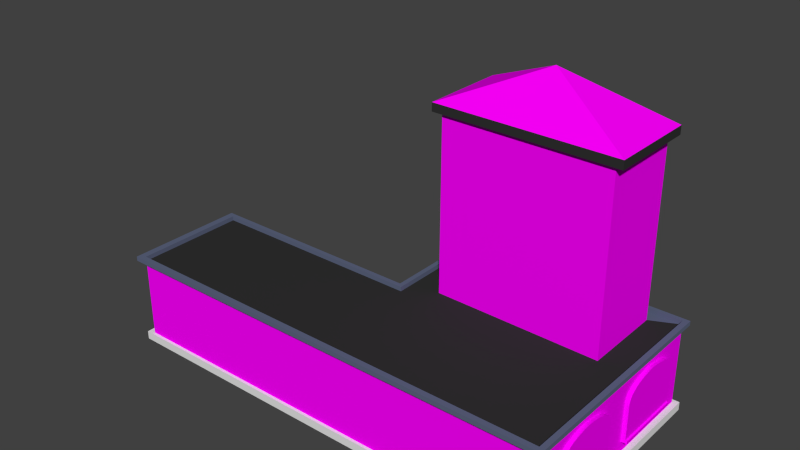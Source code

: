 # Source: untitled.blend  (saved by Blender 2.78.0; exported with 4.5.12 LTS)
import bpy
from mathutils import Matrix  # noqa: F401  (used for matrix-valued properties, if any)

bpy.ops.wm.read_factory_settings(use_empty=True)
scene = bpy.context.scene
scene.name = 'Scene'

# ---- collections
col_collection_1 = bpy.data.collections.new('Collection 1'); scene.collection.children.link(col_collection_1)

# ---- images (referenced by path relative to the original .blend; pixels are not part of the script)
import os
ASSET_DIR = os.environ.get("B2B_ASSET_DIR", "")  # directory of the original .blend (textures are referenced by path, not embedded)
HERE = os.path.dirname(os.path.abspath(__file__))  # packed textures are extracted next to this script under _unpacked/

def load_image(name, relpath, width, height, colorspace="sRGB"):
    """Load a texture the original file referenced (path relative to the .blend, or extracted next to this script)."""
    p = next((c for c in (os.path.join(HERE, relpath), os.path.join(ASSET_DIR, relpath)) if relpath and os.path.exists(c)), "")
    if p:
        img = bpy.data.images.load(p, check_existing=True)
        img.name = name
    else:  # same state as the original file: an image datablock whose file is absent (Cycles renders it pink)
        img = bpy.data.images.new(name, width, height)
        img.source = "FILE"
        img.filepath = "//" + (relpath or name)
    img.colorspace_settings.name = colorspace
    return img
img_29af7b45c7974af06c7aad4e60ef0e1e_jpg = load_image('29af7b45c7974af06c7aad4e60ef0e1e.jpg', '29af7b45c7974af06c7aad4e60ef0e1e.jpg', 1024, 1024, 'sRGB')
img_untitled = load_image('Untitled', 'Окно.png', 1024, 1024, 'sRGB')
img_jpg = load_image('Часы.jpg', 'Часы.jpg', 1024, 1024, 'sRGB')
img_jpg_1 = load_image('Кирпич.jpg', 'Кирпич.jpg', 1024, 1024, 'sRGB')
img_jpg_2 = load_image('Крыша станции.jpg', 'Крыша станции.jpg', 1024, 1024, 'sRGB')

# ---- materials (node trees are filled in below, after node groups)
mat_material_006 = bpy.data.materials.new('Material.006')
mat_material_006.alpha_threshold = 0.0
mat_material_006.roughness = 0.5
mat_material_005 = bpy.data.materials.new('Material.005')
mat_material_005.alpha_threshold = 0.0
mat_material_005.roughness = 0.5
mat_material = bpy.data.materials.new('Material')
mat_material.alpha_threshold = 0.0
mat_material.roughness = 0.5
mat_material_001 = bpy.data.materials.new('Material.001')
mat_material_001.alpha_threshold = 0.0
mat_material_001.roughness = 0.5
mat_material_002 = bpy.data.materials.new('Material.002')
mat_material_002.alpha_threshold = 0.0
mat_material_002.roughness = 0.5
mat_material_003 = bpy.data.materials.new('Material.003')
mat_material_003.alpha_threshold = 0.0
mat_material_003.roughness = 0.5
mat_material_004 = bpy.data.materials.new('Material.004')
mat_material_004.alpha_threshold = 0.0
mat_material_004.roughness = 0.5

# ---- material node trees
mat_material_006.use_nodes = True; mat_material_006.node_tree.nodes.clear()
_N = mat_material_006.node_tree.nodes; _L = mat_material_006.node_tree.links
n0 = _N.new('ShaderNodeOutputMaterial'); n0.name = 'Material Output'; n0.location = (300, 300)
n1 = _N.new('ShaderNodeBsdfDiffuse'); n1.name = 'Diffuse BSDF'; n1.location = (10, 300)
n2 = _N.new('ShaderNodeTexImage'); n2.name = 'Image Texture'; n2.location = (-180, 300)
n2.width = 140
n2.image = img_29af7b45c7974af06c7aad4e60ef0e1e_jpg
n3 = _N.new('ShaderNodeTexImage'); n3.name = 'Image Texture.001'; n3.location = (-350, 304)
n3.width = 140
n3.image = img_untitled
_L.new(n1.outputs[0], n0.inputs[0])
_L.new(n2.outputs[0], n1.inputs[0])
n0.is_active_output = True
mat_material_005.use_nodes = True; mat_material_005.node_tree.nodes.clear()
_N = mat_material_005.node_tree.nodes; _L = mat_material_005.node_tree.links
n0 = _N.new('ShaderNodeOutputMaterial'); n0.name = 'Material Output'; n0.location = (300, 300)
n1 = _N.new('ShaderNodeBsdfDiffuse'); n1.name = 'Diffuse BSDF'; n1.location = (10, 300)
n2 = _N.new('ShaderNodeTexImage'); n2.name = 'Image Texture'; n2.location = (-180, 300)
n2.width = 140
n2.image = img_jpg
_L.new(n1.outputs[0], n0.inputs[0])
_L.new(n2.outputs[0], n1.inputs[0])
n0.is_active_output = True
mat_material.use_nodes = True; mat_material.node_tree.nodes.clear()
_N = mat_material.node_tree.nodes; _L = mat_material.node_tree.links
n0 = _N.new('ShaderNodeOutputMaterial'); n0.name = 'Material Output'; n0.location = (300, 300)
n1 = _N.new('ShaderNodeBsdfDiffuse'); n1.name = 'Diffuse BSDF'; n1.location = (10, 300)
n2 = _N.new('ShaderNodeTexImage'); n2.name = 'Image Texture'; n2.location = (-180, 300)
n2.width = 140
n2.image = img_jpg_1
_L.new(n1.outputs[0], n0.inputs[0])
_L.new(n2.outputs[0], n1.inputs[0])
n0.is_active_output = True
mat_material_001.use_nodes = True; mat_material_001.node_tree.nodes.clear()
_N = mat_material_001.node_tree.nodes; _L = mat_material_001.node_tree.links
n0 = _N.new('ShaderNodeOutputMaterial'); n0.name = 'Material Output'; n0.location = (300, 300)
n1 = _N.new('ShaderNodeBsdfDiffuse'); n1.name = 'Diffuse BSDF'; n1.location = (10, 300)
_L.new(n1.outputs[0], n0.inputs[0])
n0.is_active_output = True
mat_material_002.use_nodes = True; mat_material_002.node_tree.nodes.clear()
_N = mat_material_002.node_tree.nodes; _L = mat_material_002.node_tree.links
n0 = _N.new('ShaderNodeOutputMaterial'); n0.name = 'Material Output'; n0.location = (300, 300)
n1 = _N.new('ShaderNodeBsdfDiffuse'); n1.name = 'Diffuse BSDF'; n1.location = (10, 300)
n1.inputs[0].default_value = (0.03106, 0.03106, 0.03106, 1.0)
_L.new(n1.outputs[0], n0.inputs[0])
n0.is_active_output = True
mat_material_003.use_nodes = True; mat_material_003.node_tree.nodes.clear()
_N = mat_material_003.node_tree.nodes; _L = mat_material_003.node_tree.links
n0 = _N.new('ShaderNodeOutputMaterial'); n0.name = 'Material Output'; n0.location = (300, 300)
n1 = _N.new('ShaderNodeBsdfDiffuse'); n1.name = 'Diffuse BSDF'; n1.location = (10, 300)
n2 = _N.new('ShaderNodeTexImage'); n2.name = 'Image Texture'; n2.location = (-180, 300)
n2.width = 140
n2.image = img_jpg_2
_L.new(n1.outputs[0], n0.inputs[0])
_L.new(n2.outputs[0], n1.inputs[0])
n0.is_active_output = True
mat_material_004.use_nodes = True; mat_material_004.node_tree.nodes.clear()
_N = mat_material_004.node_tree.nodes; _L = mat_material_004.node_tree.links
n0 = _N.new('ShaderNodeOutputMaterial'); n0.name = 'Material Output'; n0.location = (300, 300)
n1 = _N.new('ShaderNodeBsdfDiffuse'); n1.name = 'Diffuse BSDF'; n1.location = (10, 300)
n1.inputs[0].default_value = (0.1115, 0.1336, 0.214, 1.0)
_L.new(n1.outputs[0], n0.inputs[0])
n0.is_active_output = True

# ---- world
world_world = bpy.data.worlds.new('World'); scene.world = world_world
world_world.color = (0.05088, 0.05088, 0.05088)
world_world.use_sun_shadow = False
world_world.sun_shadow_jitter_overblur = 0.0
world_world.cycles.sampling_method = 'NONE'
world_world.cycles.sample_map_resolution = 256

# ---- meshes
me_plane_008 = bpy.data.meshes.new('Plane.008')
me_plane_008.from_pydata([(-70.84, 35.03, -5.093e-07), (56.57, 33.9, 0.0), (-7.226, 96.29, 0.0), (-64.35, 62.04, 0.0), (49.9, 62.04, 0.0), (-69.25, 47.64, 0.0), (38.88, 76.66, 0.0), (-53.33, 76.66, 0.0), (54.79, 47.64, 0.0), (16.97, 90.4, 0.0), (4.3, 94.55, 0.0), (31.24, 83.2, 0.0), (-31.42, 90.4, 0.0), (-45.69, 83.2, 0.0), (-18.75, 94.55, 0.0), (-71.16, 26.32, 0.0), (56.71, 26.32, 0.0), (-71.16, -100.0, 0.0), (56.71, -100.0, 0.0), (-70.84, 35.03, -22.79), (56.57, 33.9, -22.79), (-7.226, 96.29, -22.79), (-64.35, 62.04, -22.79), (49.9, 62.04, -22.79), (-69.25, 47.64, -22.79), (38.88, 76.66, -22.79), (-53.33, 76.66, -22.79), (54.79, 47.64, -22.79), (16.97, 90.4, -22.79), (4.3, 94.55, -22.79), (31.24, 83.2, -22.79), (-31.42, 90.4, -22.79), (-45.69, 83.2, -22.79), (-18.75, 94.55, -22.79), (-71.16, 26.32, -22.79), (56.71, 26.32, -22.79), (-71.16, -100.0, -22.79), (56.71, -100.0, -22.79), (-71.16, -110.0, -1.19e-07), (56.71, -110.0, -1.19e-07), (-71.16, -110.0, -22.79), (56.71, -110.0, -22.79), (-71.16, -100.0, 8.429), (56.71, -100.0, 8.429), (-71.16, -110.0, 8.429), (56.71, -110.0, 8.429)], [], [(7, 3, 5, 0, 15, 17, 18, 16, 1, 8, 4, 6, 11, 9, 10, 2, 14, 12, 13), (26, 32, 31, 33, 21, 29, 28, 30, 25, 23, 27, 20, 35, 37, 36, 34, 19, 24, 22), (0, 19, 34, 15), (1, 20, 27, 8), (5, 24, 19, 0), (16, 35, 20, 1), (11, 30, 28, 9), (10, 29, 21, 2), (18, 39, 41, 37), (9, 28, 29, 10), (7, 26, 22, 3), (18, 37, 35, 16), (6, 25, 30, 11), (8, 27, 23, 4), (15, 34, 36, 17), (14, 33, 31, 12), (3, 22, 24, 5), (12, 31, 32, 13), (4, 23, 25, 6), (2, 21, 33, 14), (13, 32, 26, 7), (38, 40, 41, 39), (37, 41, 40, 36), (39, 45, 44, 38), (36, 40, 38, 17), (42, 44, 45, 43), (38, 44, 42, 17), (18, 43, 45, 39), (17, 42, 43, 18)])
_uv = me_plane_008.uv_layers.new(name='UVMap')
_uv.uv.foreach_set('vector', [0.2082, 0.8535, 0.1392, 0.7867, 0.1086, 0.721, 0.09883, 0.6636, 0.09691, 0.6239, 0.09682, 0.04932, 0.9031, 0.04863, 0.9008, 0.6256, 0.8998, 0.6601, 0.8884, 0.7228, 0.8574, 0.7884, 0.7878, 0.8548, 0.7397, 0.8846, 0.6499, 0.9172, 0.5702, 0.9359, 0.4977, 0.9436, 0.4253, 0.9355, 0.3457, 0.9164, 0.2561, 0.8834, 0.2082, 0.8535, 0.2561, 0.8834, 0.3457, 0.9164, 0.4253, 0.9355, 0.4977, 0.9436, 0.5702, 0.9359, 0.6499, 0.9172, 0.7397, 0.8846, 0.7878, 0.8548, 0.8574, 0.7884, 0.8884, 0.7228, 0.8998, 0.6601, 0.9008, 0.6256, 0.9031, 0.04863, 0.09682, 0.04932, 0.09691, 0.6239, 0.09883, 0.6636, 0.1086, 0.721, 0.1392, 0.7867, 0.09883, 0.6636, 0.09883, 0.6636, 0.09691, 0.6239, 0.09691, 0.6239, 0.8998, 0.6601, 0.8998, 0.6601, 0.8884, 0.7228, 0.8884, 0.7228, 0.1086, 0.721, 0.1086, 0.721, 0.09883, 0.6636, 0.09883, 0.6636, 0.9008, 0.6256, 0.9008, 0.6256, 0.8998, 0.6601, 0.8998, 0.6601, 0.7397, 0.8846, 0.7397, 0.8846, 0.6499, 0.9172, 0.6499, 0.9172, 0.5702, 0.9359, 0.5702, 0.9359, 0.4977, 0.9436, 0.4977, 0.9436, 0.4591, 1.611e-05, 0.4591, 0.02493, 0.5409, 0.02493, 0.5409, 1.611e-05, 0.6499, 0.9172, 0.6499, 0.9172, 0.5702, 0.9359, 0.5702, 0.9359, 0.2082, 0.8535, 0.2082, 0.8535, 0.1392, 0.7867, 0.1392, 0.7867, 0.9031, 0.04863, 0.9031, 0.04863, 0.9008, 0.6256, 0.9008, 0.6256, 0.7878, 0.8548, 0.7878, 0.8548, 0.7397, 0.8846, 0.7397, 0.8846, 0.8884, 0.7228, 0.8884, 0.7228, 0.8574, 0.7884, 0.8574, 0.7884, 0.09691, 0.6239, 0.09691, 0.6239, 0.09682, 0.04932, 0.09682, 0.04932, 0.4253, 0.9355, 0.4253, 0.9355, 0.3457, 0.9164, 0.3457, 0.9164, 0.1392, 0.7867, 0.1392, 0.7867, 0.1086, 0.721, 0.1086, 0.721, 0.3457, 0.9164, 0.3457, 0.9164, 0.2561, 0.8834, 0.2561, 0.8834, 0.8574, 0.7884, 0.8574, 0.7884, 0.7878, 0.8548, 0.7878, 0.8548, 0.4977, 0.9436, 0.4977, 0.9436, 0.4253, 0.9355, 0.4253, 0.9355, 0.2561, 0.8834, 0.2561, 0.8834, 0.2082, 0.8535, 0.2082, 0.8535, 0.09682, 0.04932, 0.09682, 0.04932, 0.9031, 0.04863, 0.9031, 0.04863, 0.5409, 1.611e-05, 0.5409, 0.02493, 1.0, 0.02493, 1.0, 1.613e-05, 0.9031, 0.04863, 0.9031, 0.04863, 0.09682, 0.04932, 0.09682, 0.04932, 0.09682, 0.04932, 0.09682, 0.04932, 0.09682, 0.04932, 0.09682, 0.04932, 0.9056, 0.09477, 0.9056, 0.05118, 0.1026, 0.05118, 0.1026, 0.09477, 0.09682, 0.04932, 0.09682, 0.04932, 0.09682, 0.04932, 0.09682, 0.04932, 0.4591, 1.611e-05, 0.4591, 1.611e-05, 0.4591, 0.02493, 0.4591, 0.02493, 0.8408, 0.591, 0.8839, 0.591, 0.8839, 0.1364, 0.8408, 0.1364])
me_plane_008.materials.append(mat_material_006)
me_plane_008.use_remesh_preserve_volume = False
me_plane_008.use_remesh_preserve_attributes = False
me_plane_008.use_mirror_vertex_groups = False
me_plane_008.update()
me_plane_007 = bpy.data.meshes.new('Plane.007')
me_plane_007.from_pydata([(-70.84, 35.03, -5.093e-07), (56.57, 33.9, 0.0), (-7.226, 96.29, 0.0), (-64.35, 62.04, 0.0), (49.9, 62.04, 0.0), (-69.25, 47.64, 0.0), (38.88, 76.66, 0.0), (-53.33, 76.66, 0.0), (54.79, 47.64, 0.0), (16.97, 90.4, 0.0), (4.3, 94.55, 0.0), (31.24, 83.2, 0.0), (-31.42, 90.4, 0.0), (-45.69, 83.2, 0.0), (-18.75, 94.55, 0.0), (-71.16, 26.32, 0.0), (56.71, 26.32, 0.0), (-71.16, -100.0, 0.0), (56.71, -100.0, 0.0), (-70.84, 35.03, -22.79), (56.57, 33.9, -22.79), (-7.226, 96.29, -22.79), (-64.35, 62.04, -22.79), (49.9, 62.04, -22.79), (-69.25, 47.64, -22.79), (38.88, 76.66, -22.79), (-53.33, 76.66, -22.79), (54.79, 47.64, -22.79), (16.97, 90.4, -22.79), (4.3, 94.55, -22.79), (31.24, 83.2, -22.79), (-31.42, 90.4, -22.79), (-45.69, 83.2, -22.79), (-18.75, 94.55, -22.79), (-71.16, 26.32, -22.79), (56.71, 26.32, -22.79), (-71.16, -100.0, -22.79), (56.71, -100.0, -22.79), (-71.16, -110.0, -1.19e-07), (56.71, -110.0, -1.19e-07), (-71.16, -110.0, -22.79), (56.71, -110.0, -22.79), (-71.16, -100.0, 8.429), (56.71, -100.0, 8.429), (-71.16, -110.0, 8.429), (56.71, -110.0, 8.429)], [], [(7, 3, 5, 0, 15, 17, 18, 16, 1, 8, 4, 6, 11, 9, 10, 2, 14, 12, 13), (26, 32, 31, 33, 21, 29, 28, 30, 25, 23, 27, 20, 35, 37, 36, 34, 19, 24, 22), (0, 19, 34, 15), (1, 20, 27, 8), (5, 24, 19, 0), (16, 35, 20, 1), (11, 30, 28, 9), (10, 29, 21, 2), (18, 39, 41, 37), (9, 28, 29, 10), (7, 26, 22, 3), (18, 37, 35, 16), (6, 25, 30, 11), (8, 27, 23, 4), (15, 34, 36, 17), (14, 33, 31, 12), (3, 22, 24, 5), (12, 31, 32, 13), (4, 23, 25, 6), (2, 21, 33, 14), (13, 32, 26, 7), (38, 40, 41, 39), (37, 41, 40, 36), (39, 45, 44, 38), (36, 40, 38, 17), (42, 44, 45, 43), (38, 44, 42, 17), (18, 43, 45, 39), (17, 42, 43, 18)])
_uv = me_plane_007.uv_layers.new(name='UVMap')
_uv.uv.foreach_set('vector', [0.2082, 0.8535, 0.1392, 0.7867, 0.1086, 0.721, 0.09883, 0.6636, 0.09691, 0.6239, 0.09682, 0.04932, 0.9031, 0.04863, 0.9008, 0.6256, 0.8998, 0.6601, 0.8884, 0.7228, 0.8574, 0.7884, 0.7878, 0.8548, 0.7397, 0.8846, 0.6499, 0.9172, 0.5702, 0.9359, 0.4977, 0.9436, 0.4253, 0.9355, 0.3457, 0.9164, 0.2561, 0.8834, 0.2082, 0.8535, 0.2561, 0.8834, 0.3457, 0.9164, 0.4253, 0.9355, 0.4977, 0.9436, 0.5702, 0.9359, 0.6499, 0.9172, 0.7397, 0.8846, 0.7878, 0.8548, 0.8574, 0.7884, 0.8884, 0.7228, 0.8998, 0.6601, 0.9008, 0.6256, 0.9031, 0.04863, 0.09682, 0.04932, 0.09691, 0.6239, 0.09883, 0.6636, 0.1086, 0.721, 0.1392, 0.7867, 0.09883, 0.6636, 0.09883, 0.6636, 0.09691, 0.6239, 0.09691, 0.6239, 0.8998, 0.6601, 0.8998, 0.6601, 0.8884, 0.7228, 0.8884, 0.7228, 0.1086, 0.721, 0.1086, 0.721, 0.09883, 0.6636, 0.09883, 0.6636, 0.9008, 0.6256, 0.9008, 0.6256, 0.8998, 0.6601, 0.8998, 0.6601, 0.7397, 0.8846, 0.7397, 0.8846, 0.6499, 0.9172, 0.6499, 0.9172, 0.5702, 0.9359, 0.5702, 0.9359, 0.4977, 0.9436, 0.4977, 0.9436, 0.4591, 1.611e-05, 0.4591, 0.02493, 0.5409, 0.02493, 0.5409, 1.611e-05, 0.6499, 0.9172, 0.6499, 0.9172, 0.5702, 0.9359, 0.5702, 0.9359, 0.2082, 0.8535, 0.2082, 0.8535, 0.1392, 0.7867, 0.1392, 0.7867, 0.9031, 0.04863, 0.9031, 0.04863, 0.9008, 0.6256, 0.9008, 0.6256, 0.7878, 0.8548, 0.7878, 0.8548, 0.7397, 0.8846, 0.7397, 0.8846, 0.8884, 0.7228, 0.8884, 0.7228, 0.8574, 0.7884, 0.8574, 0.7884, 0.09691, 0.6239, 0.09691, 0.6239, 0.09682, 0.04932, 0.09682, 0.04932, 0.4253, 0.9355, 0.4253, 0.9355, 0.3457, 0.9164, 0.3457, 0.9164, 0.1392, 0.7867, 0.1392, 0.7867, 0.1086, 0.721, 0.1086, 0.721, 0.3457, 0.9164, 0.3457, 0.9164, 0.2561, 0.8834, 0.2561, 0.8834, 0.8574, 0.7884, 0.8574, 0.7884, 0.7878, 0.8548, 0.7878, 0.8548, 0.4977, 0.9436, 0.4977, 0.9436, 0.4253, 0.9355, 0.4253, 0.9355, 0.2561, 0.8834, 0.2561, 0.8834, 0.2082, 0.8535, 0.2082, 0.8535, 0.09682, 0.04932, 0.09682, 0.04932, 0.9031, 0.04863, 0.9031, 0.04863, 0.5409, 1.611e-05, 0.5409, 0.02493, 1.0, 0.02493, 1.0, 1.613e-05, 0.9031, 0.04863, 0.9031, 0.04863, 0.09682, 0.04932, 0.09682, 0.04932, 0.09682, 0.04932, 0.09682, 0.04932, 0.09682, 0.04932, 0.09682, 0.04932, 0.9056, 0.09477, 0.9056, 0.05118, 0.1026, 0.05118, 0.1026, 0.09477, 0.09682, 0.04932, 0.09682, 0.04932, 0.09682, 0.04932, 0.09682, 0.04932, 0.4591, 1.611e-05, 0.4591, 1.611e-05, 0.4591, 0.02493, 0.4591, 0.02493, 0.8408, 0.591, 0.8839, 0.591, 0.8839, 0.1364, 0.8408, 0.1364])
me_plane_007.materials.append(mat_material_006)
me_plane_007.use_remesh_preserve_volume = False
me_plane_007.use_remesh_preserve_attributes = False
me_plane_007.use_mirror_vertex_groups = False
me_plane_007.update()
me_plane_006 = bpy.data.meshes.new('Plane.006')
me_plane_006.from_pydata([(-70.84, 35.03, -5.093e-07), (56.57, 33.9, 0.0), (-7.226, 96.29, 0.0), (-64.35, 62.04, 0.0), (49.9, 62.04, 0.0), (-69.25, 47.64, 0.0), (38.88, 76.66, 0.0), (-53.33, 76.66, 0.0), (54.79, 47.64, 0.0), (16.97, 90.4, 0.0), (4.3, 94.55, 0.0), (31.24, 83.2, 0.0), (-31.42, 90.4, 0.0), (-45.69, 83.2, 0.0), (-18.75, 94.55, 0.0), (-71.16, 26.32, 0.0), (56.71, 26.32, 0.0), (-71.16, -100.0, 0.0), (56.71, -100.0, 0.0), (-70.84, 35.03, -22.79), (56.57, 33.9, -22.79), (-7.226, 96.29, -22.79), (-64.35, 62.04, -22.79), (49.9, 62.04, -22.79), (-69.25, 47.64, -22.79), (38.88, 76.66, -22.79), (-53.33, 76.66, -22.79), (54.79, 47.64, -22.79), (16.97, 90.4, -22.79), (4.3, 94.55, -22.79), (31.24, 83.2, -22.79), (-31.42, 90.4, -22.79), (-45.69, 83.2, -22.79), (-18.75, 94.55, -22.79), (-71.16, 26.32, -22.79), (56.71, 26.32, -22.79), (-71.16, -100.0, -22.79), (56.71, -100.0, -22.79), (-71.16, -110.0, -1.19e-07), (56.71, -110.0, -1.19e-07), (-71.16, -110.0, -22.79), (56.71, -110.0, -22.79), (-71.16, -100.0, 8.429), (56.71, -100.0, 8.429), (-71.16, -110.0, 8.429), (56.71, -110.0, 8.429)], [], [(7, 3, 5, 0, 15, 17, 18, 16, 1, 8, 4, 6, 11, 9, 10, 2, 14, 12, 13), (26, 32, 31, 33, 21, 29, 28, 30, 25, 23, 27, 20, 35, 37, 36, 34, 19, 24, 22), (0, 19, 34, 15), (1, 20, 27, 8), (5, 24, 19, 0), (16, 35, 20, 1), (11, 30, 28, 9), (10, 29, 21, 2), (18, 39, 41, 37), (9, 28, 29, 10), (7, 26, 22, 3), (18, 37, 35, 16), (6, 25, 30, 11), (8, 27, 23, 4), (15, 34, 36, 17), (14, 33, 31, 12), (3, 22, 24, 5), (12, 31, 32, 13), (4, 23, 25, 6), (2, 21, 33, 14), (13, 32, 26, 7), (38, 40, 41, 39), (37, 41, 40, 36), (39, 45, 44, 38), (36, 40, 38, 17), (42, 44, 45, 43), (38, 44, 42, 17), (18, 43, 45, 39), (17, 42, 43, 18)])
_uv = me_plane_006.uv_layers.new(name='UVMap')
_uv.uv.foreach_set('vector', [0.2082, 0.8535, 0.1392, 0.7867, 0.1086, 0.721, 0.09883, 0.6636, 0.09691, 0.6239, 0.09682, 0.04932, 0.9031, 0.04863, 0.9008, 0.6256, 0.8998, 0.6601, 0.8884, 0.7228, 0.8574, 0.7884, 0.7878, 0.8548, 0.7397, 0.8846, 0.6499, 0.9172, 0.5702, 0.9359, 0.4977, 0.9436, 0.4253, 0.9355, 0.3457, 0.9164, 0.2561, 0.8834, 0.2082, 0.8535, 0.2561, 0.8834, 0.3457, 0.9164, 0.4253, 0.9355, 0.4977, 0.9436, 0.5702, 0.9359, 0.6499, 0.9172, 0.7397, 0.8846, 0.7878, 0.8548, 0.8574, 0.7884, 0.8884, 0.7228, 0.8998, 0.6601, 0.9008, 0.6256, 0.9031, 0.04863, 0.09682, 0.04932, 0.09691, 0.6239, 0.09883, 0.6636, 0.1086, 0.721, 0.1392, 0.7867, 0.09883, 0.6636, 0.09883, 0.6636, 0.09691, 0.6239, 0.09691, 0.6239, 0.8998, 0.6601, 0.8998, 0.6601, 0.8884, 0.7228, 0.8884, 0.7228, 0.1086, 0.721, 0.1086, 0.721, 0.09883, 0.6636, 0.09883, 0.6636, 0.9008, 0.6256, 0.9008, 0.6256, 0.8998, 0.6601, 0.8998, 0.6601, 0.7397, 0.8846, 0.7397, 0.8846, 0.6499, 0.9172, 0.6499, 0.9172, 0.5702, 0.9359, 0.5702, 0.9359, 0.4977, 0.9436, 0.4977, 0.9436, 0.4591, 1.611e-05, 0.4591, 0.02493, 0.5409, 0.02493, 0.5409, 1.611e-05, 0.6499, 0.9172, 0.6499, 0.9172, 0.5702, 0.9359, 0.5702, 0.9359, 0.2082, 0.8535, 0.2082, 0.8535, 0.1392, 0.7867, 0.1392, 0.7867, 0.9031, 0.04863, 0.9031, 0.04863, 0.9008, 0.6256, 0.9008, 0.6256, 0.7878, 0.8548, 0.7878, 0.8548, 0.7397, 0.8846, 0.7397, 0.8846, 0.8884, 0.7228, 0.8884, 0.7228, 0.8574, 0.7884, 0.8574, 0.7884, 0.09691, 0.6239, 0.09691, 0.6239, 0.09682, 0.04932, 0.09682, 0.04932, 0.4253, 0.9355, 0.4253, 0.9355, 0.3457, 0.9164, 0.3457, 0.9164, 0.1392, 0.7867, 0.1392, 0.7867, 0.1086, 0.721, 0.1086, 0.721, 0.3457, 0.9164, 0.3457, 0.9164, 0.2561, 0.8834, 0.2561, 0.8834, 0.8574, 0.7884, 0.8574, 0.7884, 0.7878, 0.8548, 0.7878, 0.8548, 0.4977, 0.9436, 0.4977, 0.9436, 0.4253, 0.9355, 0.4253, 0.9355, 0.2561, 0.8834, 0.2561, 0.8834, 0.2082, 0.8535, 0.2082, 0.8535, 0.09682, 0.04932, 0.09682, 0.04932, 0.9031, 0.04863, 0.9031, 0.04863, 0.5409, 1.611e-05, 0.5409, 0.02493, 1.0, 0.02493, 1.0, 1.613e-05, 0.9031, 0.04863, 0.9031, 0.04863, 0.09682, 0.04932, 0.09682, 0.04932, 0.09682, 0.04932, 0.09682, 0.04932, 0.09682, 0.04932, 0.09682, 0.04932, 0.9056, 0.09477, 0.9056, 0.05118, 0.1026, 0.05118, 0.1026, 0.09477, 0.09682, 0.04932, 0.09682, 0.04932, 0.09682, 0.04932, 0.09682, 0.04932, 0.4591, 1.611e-05, 0.4591, 1.611e-05, 0.4591, 0.02493, 0.4591, 0.02493, 0.8408, 0.591, 0.8839, 0.591, 0.8839, 0.1364, 0.8408, 0.1364])
me_plane_006.materials.append(mat_material_006)
me_plane_006.use_remesh_preserve_volume = False
me_plane_006.use_remesh_preserve_attributes = False
me_plane_006.use_mirror_vertex_groups = False
me_plane_006.update()
me_plane_004 = bpy.data.meshes.new('Plane.004')
me_plane_004.from_pydata([(-70.84, 35.03, -5.093e-07), (56.57, 33.9, 0.0), (-7.226, 96.29, 0.0), (-64.35, 62.04, 0.0), (49.9, 62.04, 0.0), (-69.25, 47.64, 0.0), (38.88, 76.66, 0.0), (-53.33, 76.66, 0.0), (54.79, 47.64, 0.0), (16.97, 90.4, 0.0), (4.3, 94.55, 0.0), (31.24, 83.2, 0.0), (-31.42, 90.4, 0.0), (-45.69, 83.2, 0.0), (-18.75, 94.55, 0.0), (-71.16, 26.32, 0.0), (56.71, 26.32, 0.0), (-71.16, -100.0, 0.0), (56.71, -100.0, 0.0), (-70.84, 35.03, -22.79), (56.57, 33.9, -22.79), (-7.226, 96.29, -22.79), (-64.35, 62.04, -22.79), (49.9, 62.04, -22.79), (-69.25, 47.64, -22.79), (38.88, 76.66, -22.79), (-53.33, 76.66, -22.79), (54.79, 47.64, -22.79), (16.97, 90.4, -22.79), (4.3, 94.55, -22.79), (31.24, 83.2, -22.79), (-31.42, 90.4, -22.79), (-45.69, 83.2, -22.79), (-18.75, 94.55, -22.79), (-71.16, 26.32, -22.79), (56.71, 26.32, -22.79), (-71.16, -100.0, -22.79), (56.71, -100.0, -22.79), (-71.16, -110.0, -1.19e-07), (56.71, -110.0, -1.19e-07), (-71.16, -110.0, -22.79), (56.71, -110.0, -22.79), (-71.16, -100.0, 8.429), (56.71, -100.0, 8.429), (-71.16, -110.0, 8.429), (56.71, -110.0, 8.429)], [], [(7, 3, 5, 0, 15, 17, 18, 16, 1, 8, 4, 6, 11, 9, 10, 2, 14, 12, 13), (26, 32, 31, 33, 21, 29, 28, 30, 25, 23, 27, 20, 35, 37, 36, 34, 19, 24, 22), (0, 19, 34, 15), (1, 20, 27, 8), (5, 24, 19, 0), (16, 35, 20, 1), (11, 30, 28, 9), (10, 29, 21, 2), (18, 39, 41, 37), (9, 28, 29, 10), (7, 26, 22, 3), (18, 37, 35, 16), (6, 25, 30, 11), (8, 27, 23, 4), (15, 34, 36, 17), (14, 33, 31, 12), (3, 22, 24, 5), (12, 31, 32, 13), (4, 23, 25, 6), (2, 21, 33, 14), (13, 32, 26, 7), (38, 40, 41, 39), (37, 41, 40, 36), (39, 45, 44, 38), (36, 40, 38, 17), (42, 44, 45, 43), (38, 44, 42, 17), (18, 43, 45, 39), (17, 42, 43, 18)])
_uv = me_plane_004.uv_layers.new(name='UVMap')
_uv.uv.foreach_set('vector', [0.2082, 0.8535, 0.1392, 0.7867, 0.1086, 0.721, 0.09883, 0.6636, 0.09691, 0.6239, 0.09682, 0.04932, 0.9031, 0.04863, 0.9008, 0.6256, 0.8998, 0.6601, 0.8884, 0.7228, 0.8574, 0.7884, 0.7878, 0.8548, 0.7397, 0.8846, 0.6499, 0.9172, 0.5702, 0.9359, 0.4977, 0.9436, 0.4253, 0.9355, 0.3457, 0.9164, 0.2561, 0.8834, 0.2082, 0.8535, 0.2561, 0.8834, 0.3457, 0.9164, 0.4253, 0.9355, 0.4977, 0.9436, 0.5702, 0.9359, 0.6499, 0.9172, 0.7397, 0.8846, 0.7878, 0.8548, 0.8574, 0.7884, 0.8884, 0.7228, 0.8998, 0.6601, 0.9008, 0.6256, 0.9031, 0.04863, 0.09682, 0.04932, 0.09691, 0.6239, 0.09883, 0.6636, 0.1086, 0.721, 0.1392, 0.7867, 0.09883, 0.6636, 0.09883, 0.6636, 0.09691, 0.6239, 0.09691, 0.6239, 0.8998, 0.6601, 0.8998, 0.6601, 0.8884, 0.7228, 0.8884, 0.7228, 0.1086, 0.721, 0.1086, 0.721, 0.09883, 0.6636, 0.09883, 0.6636, 0.9008, 0.6256, 0.9008, 0.6256, 0.8998, 0.6601, 0.8998, 0.6601, 0.7397, 0.8846, 0.7397, 0.8846, 0.6499, 0.9172, 0.6499, 0.9172, 0.5702, 0.9359, 0.5702, 0.9359, 0.4977, 0.9436, 0.4977, 0.9436, 0.4591, 1.611e-05, 0.4591, 0.02493, 0.5409, 0.02493, 0.5409, 1.611e-05, 0.6499, 0.9172, 0.6499, 0.9172, 0.5702, 0.9359, 0.5702, 0.9359, 0.2082, 0.8535, 0.2082, 0.8535, 0.1392, 0.7867, 0.1392, 0.7867, 0.9031, 0.04863, 0.9031, 0.04863, 0.9008, 0.6256, 0.9008, 0.6256, 0.7878, 0.8548, 0.7878, 0.8548, 0.7397, 0.8846, 0.7397, 0.8846, 0.8884, 0.7228, 0.8884, 0.7228, 0.8574, 0.7884, 0.8574, 0.7884, 0.09691, 0.6239, 0.09691, 0.6239, 0.09682, 0.04932, 0.09682, 0.04932, 0.4253, 0.9355, 0.4253, 0.9355, 0.3457, 0.9164, 0.3457, 0.9164, 0.1392, 0.7867, 0.1392, 0.7867, 0.1086, 0.721, 0.1086, 0.721, 0.3457, 0.9164, 0.3457, 0.9164, 0.2561, 0.8834, 0.2561, 0.8834, 0.8574, 0.7884, 0.8574, 0.7884, 0.7878, 0.8548, 0.7878, 0.8548, 0.4977, 0.9436, 0.4977, 0.9436, 0.4253, 0.9355, 0.4253, 0.9355, 0.2561, 0.8834, 0.2561, 0.8834, 0.2082, 0.8535, 0.2082, 0.8535, 0.09682, 0.04932, 0.09682, 0.04932, 0.9031, 0.04863, 0.9031, 0.04863, 0.5409, 1.611e-05, 0.5409, 0.02493, 1.0, 0.02493, 1.0, 1.613e-05, 0.9031, 0.04863, 0.9031, 0.04863, 0.09682, 0.04932, 0.09682, 0.04932, 0.09682, 0.04932, 0.09682, 0.04932, 0.09682, 0.04932, 0.09682, 0.04932, 0.9056, 0.09477, 0.9056, 0.05118, 0.1026, 0.05118, 0.1026, 0.09477, 0.09682, 0.04932, 0.09682, 0.04932, 0.09682, 0.04932, 0.09682, 0.04932, 0.4591, 1.611e-05, 0.4591, 1.611e-05, 0.4591, 0.02493, 0.4591, 0.02493, 0.8408, 0.591, 0.8839, 0.591, 0.8839, 0.1364, 0.8408, 0.1364])
me_plane_004.materials.append(mat_material_006)
me_plane_004.use_remesh_preserve_volume = False
me_plane_004.use_remesh_preserve_attributes = False
me_plane_004.use_mirror_vertex_groups = False
me_plane_004.update()
me_plane_002 = bpy.data.meshes.new('Plane.002')
me_plane_002.from_pydata([(-70.84, 35.03, -5.093e-07), (56.57, 33.9, 0.0), (-7.226, 96.29, 0.0), (-64.35, 62.04, 0.0), (49.9, 62.04, 0.0), (-69.25, 47.64, 0.0), (38.88, 76.66, 0.0), (-53.33, 76.66, 0.0), (54.79, 47.64, 0.0), (16.97, 90.4, 0.0), (4.3, 94.55, 0.0), (31.24, 83.2, 0.0), (-31.42, 90.4, 0.0), (-45.69, 83.2, 0.0), (-18.75, 94.55, 0.0), (-71.16, 26.32, 0.0), (56.71, 26.32, 0.0), (-71.16, -100.0, 0.0), (56.71, -100.0, 0.0), (-70.84, 35.03, -22.79), (56.57, 33.9, -22.79), (-7.226, 96.29, -22.79), (-64.35, 62.04, -22.79), (49.9, 62.04, -22.79), (-69.25, 47.64, -22.79), (38.88, 76.66, -22.79), (-53.33, 76.66, -22.79), (54.79, 47.64, -22.79), (16.97, 90.4, -22.79), (4.3, 94.55, -22.79), (31.24, 83.2, -22.79), (-31.42, 90.4, -22.79), (-45.69, 83.2, -22.79), (-18.75, 94.55, -22.79), (-71.16, 26.32, -22.79), (56.71, 26.32, -22.79), (-71.16, -100.0, -22.79), (56.71, -100.0, -22.79), (-71.16, -110.0, -1.19e-07), (56.71, -110.0, -1.19e-07), (-71.16, -110.0, -22.79), (56.71, -110.0, -22.79), (-71.16, -100.0, 8.429), (56.71, -100.0, 8.429), (-71.16, -110.0, 8.429), (56.71, -110.0, 8.429)], [], [(7, 3, 5, 0, 15, 17, 18, 16, 1, 8, 4, 6, 11, 9, 10, 2, 14, 12, 13), (26, 32, 31, 33, 21, 29, 28, 30, 25, 23, 27, 20, 35, 37, 36, 34, 19, 24, 22), (0, 19, 34, 15), (1, 20, 27, 8), (5, 24, 19, 0), (16, 35, 20, 1), (11, 30, 28, 9), (10, 29, 21, 2), (18, 39, 41, 37), (9, 28, 29, 10), (7, 26, 22, 3), (18, 37, 35, 16), (6, 25, 30, 11), (8, 27, 23, 4), (15, 34, 36, 17), (14, 33, 31, 12), (3, 22, 24, 5), (12, 31, 32, 13), (4, 23, 25, 6), (2, 21, 33, 14), (13, 32, 26, 7), (38, 40, 41, 39), (37, 41, 40, 36), (39, 45, 44, 38), (36, 40, 38, 17), (42, 44, 45, 43), (38, 44, 42, 17), (18, 43, 45, 39), (17, 42, 43, 18)])
_uv = me_plane_002.uv_layers.new(name='UVMap')
_uv.uv.foreach_set('vector', [0.2082, 0.8535, 0.1392, 0.7867, 0.1086, 0.721, 0.09883, 0.6636, 0.09691, 0.6239, 0.09682, 0.04932, 0.9031, 0.04863, 0.9008, 0.6256, 0.8998, 0.6601, 0.8884, 0.7228, 0.8574, 0.7884, 0.7878, 0.8548, 0.7397, 0.8846, 0.6499, 0.9172, 0.5702, 0.9359, 0.4977, 0.9436, 0.4253, 0.9355, 0.3457, 0.9164, 0.2561, 0.8834, 0.2082, 0.8535, 0.2561, 0.8834, 0.3457, 0.9164, 0.4253, 0.9355, 0.4977, 0.9436, 0.5702, 0.9359, 0.6499, 0.9172, 0.7397, 0.8846, 0.7878, 0.8548, 0.8574, 0.7884, 0.8884, 0.7228, 0.8998, 0.6601, 0.9008, 0.6256, 0.9031, 0.04863, 0.09682, 0.04932, 0.09691, 0.6239, 0.09883, 0.6636, 0.1086, 0.721, 0.1392, 0.7867, 0.09883, 0.6636, 0.09883, 0.6636, 0.09691, 0.6239, 0.09691, 0.6239, 0.8998, 0.6601, 0.8998, 0.6601, 0.8884, 0.7228, 0.8884, 0.7228, 0.1086, 0.721, 0.1086, 0.721, 0.09883, 0.6636, 0.09883, 0.6636, 0.9008, 0.6256, 0.9008, 0.6256, 0.8998, 0.6601, 0.8998, 0.6601, 0.7397, 0.8846, 0.7397, 0.8846, 0.6499, 0.9172, 0.6499, 0.9172, 0.5702, 0.9359, 0.5702, 0.9359, 0.4977, 0.9436, 0.4977, 0.9436, 0.4591, 1.611e-05, 0.4591, 0.02493, 0.5409, 0.02493, 0.5409, 1.611e-05, 0.6499, 0.9172, 0.6499, 0.9172, 0.5702, 0.9359, 0.5702, 0.9359, 0.2082, 0.8535, 0.2082, 0.8535, 0.1392, 0.7867, 0.1392, 0.7867, 0.9031, 0.04863, 0.9031, 0.04863, 0.9008, 0.6256, 0.9008, 0.6256, 0.7878, 0.8548, 0.7878, 0.8548, 0.7397, 0.8846, 0.7397, 0.8846, 0.8884, 0.7228, 0.8884, 0.7228, 0.8574, 0.7884, 0.8574, 0.7884, 0.09691, 0.6239, 0.09691, 0.6239, 0.09682, 0.04932, 0.09682, 0.04932, 0.4253, 0.9355, 0.4253, 0.9355, 0.3457, 0.9164, 0.3457, 0.9164, 0.1392, 0.7867, 0.1392, 0.7867, 0.1086, 0.721, 0.1086, 0.721, 0.3457, 0.9164, 0.3457, 0.9164, 0.2561, 0.8834, 0.2561, 0.8834, 0.8574, 0.7884, 0.8574, 0.7884, 0.7878, 0.8548, 0.7878, 0.8548, 0.4977, 0.9436, 0.4977, 0.9436, 0.4253, 0.9355, 0.4253, 0.9355, 0.2561, 0.8834, 0.2561, 0.8834, 0.2082, 0.8535, 0.2082, 0.8535, 0.09682, 0.04932, 0.09682, 0.04932, 0.9031, 0.04863, 0.9031, 0.04863, 0.5409, 1.611e-05, 0.5409, 0.02493, 1.0, 0.02493, 1.0, 1.613e-05, 0.9031, 0.04863, 0.9031, 0.04863, 0.09682, 0.04932, 0.09682, 0.04932, 0.09682, 0.04932, 0.09682, 0.04932, 0.09682, 0.04932, 0.09682, 0.04932, 0.9056, 0.09477, 0.9056, 0.05118, 0.1026, 0.05118, 0.1026, 0.09477, 0.09682, 0.04932, 0.09682, 0.04932, 0.09682, 0.04932, 0.09682, 0.04932, 0.4591, 1.611e-05, 0.4591, 1.611e-05, 0.4591, 0.02493, 0.4591, 0.02493, 0.8408, 0.591, 0.8839, 0.591, 0.8839, 0.1364, 0.8408, 0.1364])
me_plane_002.materials.append(mat_material_006)
me_plane_002.use_remesh_preserve_volume = False
me_plane_002.use_remesh_preserve_attributes = False
me_plane_002.use_mirror_vertex_groups = False
me_plane_002.update()
me_plane_001 = bpy.data.meshes.new('Plane.001')
me_plane_001.from_pydata([(-70.84, 35.03, -5.093e-07), (56.57, 33.9, 0.0), (-7.226, 96.29, 0.0), (-64.35, 62.04, 0.0), (49.9, 62.04, 0.0), (-69.25, 47.64, 0.0), (38.88, 76.66, 0.0), (-53.33, 76.66, 0.0), (54.79, 47.64, 0.0), (16.97, 90.4, 0.0), (4.3, 94.55, 0.0), (31.24, 83.2, 0.0), (-31.42, 90.4, 0.0), (-45.69, 83.2, 0.0), (-18.75, 94.55, 0.0), (-71.16, 26.32, 0.0), (56.71, 26.32, 0.0), (-71.16, -100.0, 0.0), (56.71, -100.0, 0.0), (-70.84, 35.03, -22.79), (56.57, 33.9, -22.79), (-7.226, 96.29, -22.79), (-64.35, 62.04, -22.79), (49.9, 62.04, -22.79), (-69.25, 47.64, -22.79), (38.88, 76.66, -22.79), (-53.33, 76.66, -22.79), (54.79, 47.64, -22.79), (16.97, 90.4, -22.79), (4.3, 94.55, -22.79), (31.24, 83.2, -22.79), (-31.42, 90.4, -22.79), (-45.69, 83.2, -22.79), (-18.75, 94.55, -22.79), (-71.16, 26.32, -22.79), (56.71, 26.32, -22.79), (-71.16, -100.0, -22.79), (56.71, -100.0, -22.79), (-71.16, -110.0, -1.19e-07), (56.71, -110.0, -1.19e-07), (-71.16, -110.0, -22.79), (56.71, -110.0, -22.79), (-71.16, -100.0, 8.429), (56.71, -100.0, 8.429), (-71.16, -110.0, 8.429), (56.71, -110.0, 8.429)], [], [(7, 3, 5, 0, 15, 17, 18, 16, 1, 8, 4, 6, 11, 9, 10, 2, 14, 12, 13), (26, 32, 31, 33, 21, 29, 28, 30, 25, 23, 27, 20, 35, 37, 36, 34, 19, 24, 22), (0, 19, 34, 15), (1, 20, 27, 8), (5, 24, 19, 0), (16, 35, 20, 1), (11, 30, 28, 9), (10, 29, 21, 2), (18, 39, 41, 37), (9, 28, 29, 10), (7, 26, 22, 3), (18, 37, 35, 16), (6, 25, 30, 11), (8, 27, 23, 4), (15, 34, 36, 17), (14, 33, 31, 12), (3, 22, 24, 5), (12, 31, 32, 13), (4, 23, 25, 6), (2, 21, 33, 14), (13, 32, 26, 7), (38, 40, 41, 39), (37, 41, 40, 36), (39, 45, 44, 38), (36, 40, 38, 17), (42, 44, 45, 43), (38, 44, 42, 17), (18, 43, 45, 39), (17, 42, 43, 18)])
_uv = me_plane_001.uv_layers.new(name='UVMap')
_uv.uv.foreach_set('vector', [0.2082, 0.8535, 0.1392, 0.7867, 0.1086, 0.721, 0.09883, 0.6636, 0.09691, 0.6239, 0.09682, 0.04932, 0.9031, 0.04863, 0.9008, 0.6256, 0.8998, 0.6601, 0.8884, 0.7228, 0.8574, 0.7884, 0.7878, 0.8548, 0.7397, 0.8846, 0.6499, 0.9172, 0.5702, 0.9359, 0.4977, 0.9436, 0.4253, 0.9355, 0.3457, 0.9164, 0.2561, 0.8834, 0.2082, 0.8535, 0.2561, 0.8834, 0.3457, 0.9164, 0.4253, 0.9355, 0.4977, 0.9436, 0.5702, 0.9359, 0.6499, 0.9172, 0.7397, 0.8846, 0.7878, 0.8548, 0.8574, 0.7884, 0.8884, 0.7228, 0.8998, 0.6601, 0.9008, 0.6256, 0.9031, 0.04863, 0.09682, 0.04932, 0.09691, 0.6239, 0.09883, 0.6636, 0.1086, 0.721, 0.1392, 0.7867, 0.09883, 0.6636, 0.09883, 0.6636, 0.09691, 0.6239, 0.09691, 0.6239, 0.8998, 0.6601, 0.8998, 0.6601, 0.8884, 0.7228, 0.8884, 0.7228, 0.1086, 0.721, 0.1086, 0.721, 0.09883, 0.6636, 0.09883, 0.6636, 0.9008, 0.6256, 0.9008, 0.6256, 0.8998, 0.6601, 0.8998, 0.6601, 0.7397, 0.8846, 0.7397, 0.8846, 0.6499, 0.9172, 0.6499, 0.9172, 0.5702, 0.9359, 0.5702, 0.9359, 0.4977, 0.9436, 0.4977, 0.9436, 0.4591, 1.611e-05, 0.4591, 0.02493, 0.5409, 0.02493, 0.5409, 1.611e-05, 0.6499, 0.9172, 0.6499, 0.9172, 0.5702, 0.9359, 0.5702, 0.9359, 0.2082, 0.8535, 0.2082, 0.8535, 0.1392, 0.7867, 0.1392, 0.7867, 0.9031, 0.04863, 0.9031, 0.04863, 0.9008, 0.6256, 0.9008, 0.6256, 0.7878, 0.8548, 0.7878, 0.8548, 0.7397, 0.8846, 0.7397, 0.8846, 0.8884, 0.7228, 0.8884, 0.7228, 0.8574, 0.7884, 0.8574, 0.7884, 0.09691, 0.6239, 0.09691, 0.6239, 0.09682, 0.04932, 0.09682, 0.04932, 0.4253, 0.9355, 0.4253, 0.9355, 0.3457, 0.9164, 0.3457, 0.9164, 0.1392, 0.7867, 0.1392, 0.7867, 0.1086, 0.721, 0.1086, 0.721, 0.3457, 0.9164, 0.3457, 0.9164, 0.2561, 0.8834, 0.2561, 0.8834, 0.8574, 0.7884, 0.8574, 0.7884, 0.7878, 0.8548, 0.7878, 0.8548, 0.4977, 0.9436, 0.4977, 0.9436, 0.4253, 0.9355, 0.4253, 0.9355, 0.2561, 0.8834, 0.2561, 0.8834, 0.2082, 0.8535, 0.2082, 0.8535, 0.09682, 0.04932, 0.09682, 0.04932, 0.9031, 0.04863, 0.9031, 0.04863, 0.5409, 1.611e-05, 0.5409, 0.02493, 1.0, 0.02493, 1.0, 1.613e-05, 0.9031, 0.04863, 0.9031, 0.04863, 0.09682, 0.04932, 0.09682, 0.04932, 0.09682, 0.04932, 0.09682, 0.04932, 0.09682, 0.04932, 0.09682, 0.04932, 0.9056, 0.09477, 0.9056, 0.05118, 0.1026, 0.05118, 0.1026, 0.09477, 0.09682, 0.04932, 0.09682, 0.04932, 0.09682, 0.04932, 0.09682, 0.04932, 0.4591, 1.611e-05, 0.4591, 1.611e-05, 0.4591, 0.02493, 0.4591, 0.02493, 0.8408, 0.591, 0.8839, 0.591, 0.8839, 0.1364, 0.8408, 0.1364])
me_plane_001.materials.append(mat_material_006)
me_plane_001.use_remesh_preserve_volume = False
me_plane_001.use_remesh_preserve_attributes = False
me_plane_001.use_mirror_vertex_groups = False
me_plane_001.update()
me_plane_000 = bpy.data.meshes.new('Plane.000')
me_plane_000.from_pydata([(-70.84, 35.03, -5.093e-07), (56.57, 33.9, 0.0), (-7.226, 96.29, 0.0), (-64.35, 62.04, 0.0), (49.9, 62.04, 0.0), (-69.25, 47.64, 0.0), (38.88, 76.66, 0.0), (-53.33, 76.66, 0.0), (54.79, 47.64, 0.0), (16.97, 90.4, 0.0), (4.3, 94.55, 0.0), (31.24, 83.2, 0.0), (-31.42, 90.4, 0.0), (-45.69, 83.2, 0.0), (-18.75, 94.55, 0.0), (-71.16, 26.32, 0.0), (56.71, 26.32, 0.0), (-71.16, -100.0, 0.0), (56.71, -100.0, 0.0), (-70.84, 35.03, -22.79), (56.57, 33.9, -22.79), (-7.226, 96.29, -22.79), (-64.35, 62.04, -22.79), (49.9, 62.04, -22.79), (-69.25, 47.64, -22.79), (38.88, 76.66, -22.79), (-53.33, 76.66, -22.79), (54.79, 47.64, -22.79), (16.97, 90.4, -22.79), (4.3, 94.55, -22.79), (31.24, 83.2, -22.79), (-31.42, 90.4, -22.79), (-45.69, 83.2, -22.79), (-18.75, 94.55, -22.79), (-71.16, 26.32, -22.79), (56.71, 26.32, -22.79), (-71.16, -100.0, -22.79), (56.71, -100.0, -22.79), (-71.16, -110.0, -1.19e-07), (56.71, -110.0, -1.19e-07), (-71.16, -110.0, -22.79), (56.71, -110.0, -22.79), (-71.16, -100.0, 8.429), (56.71, -100.0, 8.429), (-71.16, -110.0, 8.429), (56.71, -110.0, 8.429)], [], [(7, 3, 5, 0, 15, 17, 18, 16, 1, 8, 4, 6, 11, 9, 10, 2, 14, 12, 13), (26, 32, 31, 33, 21, 29, 28, 30, 25, 23, 27, 20, 35, 37, 36, 34, 19, 24, 22), (0, 19, 34, 15), (1, 20, 27, 8), (5, 24, 19, 0), (16, 35, 20, 1), (11, 30, 28, 9), (10, 29, 21, 2), (18, 39, 41, 37), (9, 28, 29, 10), (7, 26, 22, 3), (18, 37, 35, 16), (6, 25, 30, 11), (8, 27, 23, 4), (15, 34, 36, 17), (14, 33, 31, 12), (3, 22, 24, 5), (12, 31, 32, 13), (4, 23, 25, 6), (2, 21, 33, 14), (13, 32, 26, 7), (38, 40, 41, 39), (37, 41, 40, 36), (39, 45, 44, 38), (36, 40, 38, 17), (42, 44, 45, 43), (38, 44, 42, 17), (18, 43, 45, 39), (17, 42, 43, 18)])
_uv = me_plane_000.uv_layers.new(name='UVMap')
_uv.uv.foreach_set('vector', [0.2082, 0.8535, 0.1392, 0.7867, 0.1086, 0.721, 0.09883, 0.6636, 0.09691, 0.6239, 0.09682, 0.04932, 0.9031, 0.04863, 0.9008, 0.6256, 0.8998, 0.6601, 0.8884, 0.7228, 0.8574, 0.7884, 0.7878, 0.8548, 0.7397, 0.8846, 0.6499, 0.9172, 0.5702, 0.9359, 0.4977, 0.9436, 0.4253, 0.9355, 0.3457, 0.9164, 0.2561, 0.8834, 0.2082, 0.8535, 0.2561, 0.8834, 0.3457, 0.9164, 0.4253, 0.9355, 0.4977, 0.9436, 0.5702, 0.9359, 0.6499, 0.9172, 0.7397, 0.8846, 0.7878, 0.8548, 0.8574, 0.7884, 0.8884, 0.7228, 0.8998, 0.6601, 0.9008, 0.6256, 0.9031, 0.04863, 0.09682, 0.04932, 0.09691, 0.6239, 0.09883, 0.6636, 0.1086, 0.721, 0.1392, 0.7867, 0.09883, 0.6636, 0.09883, 0.6636, 0.09691, 0.6239, 0.09691, 0.6239, 0.8998, 0.6601, 0.8998, 0.6601, 0.8884, 0.7228, 0.8884, 0.7228, 0.1086, 0.721, 0.1086, 0.721, 0.09883, 0.6636, 0.09883, 0.6636, 0.9008, 0.6256, 0.9008, 0.6256, 0.8998, 0.6601, 0.8998, 0.6601, 0.7397, 0.8846, 0.7397, 0.8846, 0.6499, 0.9172, 0.6499, 0.9172, 0.5702, 0.9359, 0.5702, 0.9359, 0.4977, 0.9436, 0.4977, 0.9436, 0.4591, 1.611e-05, 0.4591, 0.02493, 0.5409, 0.02493, 0.5409, 1.611e-05, 0.6499, 0.9172, 0.6499, 0.9172, 0.5702, 0.9359, 0.5702, 0.9359, 0.2082, 0.8535, 0.2082, 0.8535, 0.1392, 0.7867, 0.1392, 0.7867, 0.9031, 0.04863, 0.9031, 0.04863, 0.9008, 0.6256, 0.9008, 0.6256, 0.7878, 0.8548, 0.7878, 0.8548, 0.7397, 0.8846, 0.7397, 0.8846, 0.8884, 0.7228, 0.8884, 0.7228, 0.8574, 0.7884, 0.8574, 0.7884, 0.09691, 0.6239, 0.09691, 0.6239, 0.09682, 0.04932, 0.09682, 0.04932, 0.4253, 0.9355, 0.4253, 0.9355, 0.3457, 0.9164, 0.3457, 0.9164, 0.1392, 0.7867, 0.1392, 0.7867, 0.1086, 0.721, 0.1086, 0.721, 0.3457, 0.9164, 0.3457, 0.9164, 0.2561, 0.8834, 0.2561, 0.8834, 0.8574, 0.7884, 0.8574, 0.7884, 0.7878, 0.8548, 0.7878, 0.8548, 0.4977, 0.9436, 0.4977, 0.9436, 0.4253, 0.9355, 0.4253, 0.9355, 0.2561, 0.8834, 0.2561, 0.8834, 0.2082, 0.8535, 0.2082, 0.8535, 0.09682, 0.04932, 0.09682, 0.04932, 0.9031, 0.04863, 0.9031, 0.04863, 0.5409, 1.611e-05, 0.5409, 0.02493, 1.0, 0.02493, 1.0, 1.613e-05, 0.9031, 0.04863, 0.9031, 0.04863, 0.09682, 0.04932, 0.09682, 0.04932, 0.09682, 0.04932, 0.09682, 0.04932, 0.09682, 0.04932, 0.09682, 0.04932, 0.9056, 0.09477, 0.9056, 0.05118, 0.1026, 0.05118, 0.1026, 0.09477, 0.09682, 0.04932, 0.09682, 0.04932, 0.09682, 0.04932, 0.09682, 0.04932, 0.4591, 1.611e-05, 0.4591, 1.611e-05, 0.4591, 0.02493, 0.4591, 0.02493, 0.8408, 0.591, 0.8839, 0.591, 0.8839, 0.1364, 0.8408, 0.1364])
me_plane_000.materials.append(mat_material_006)
me_plane_000.use_remesh_preserve_volume = False
me_plane_000.use_remesh_preserve_attributes = False
me_plane_000.use_mirror_vertex_groups = False
me_plane_000.update()
me_plane_005 = bpy.data.meshes.new('Plane.005')
me_plane_005.from_pydata([(-70.84, 35.03, -5.093e-07), (56.57, 33.9, 0.0), (-7.226, 96.29, 0.0), (-64.35, 62.04, 0.0), (49.9, 62.04, 0.0), (-69.25, 47.64, 0.0), (38.88, 76.66, 0.0), (-53.33, 76.66, 0.0), (54.79, 47.64, 0.0), (16.97, 90.4, 0.0), (4.3, 94.55, 0.0), (31.24, 83.2, 0.0), (-31.42, 90.4, 0.0), (-45.69, 83.2, 0.0), (-18.75, 94.55, 0.0), (-71.16, 26.32, 0.0), (56.71, 26.32, 0.0), (-71.16, -100.0, 0.0), (56.71, -100.0, 0.0), (-70.84, 35.03, -22.79), (56.57, 33.9, -22.79), (-7.226, 96.29, -22.79), (-64.35, 62.04, -22.79), (49.9, 62.04, -22.79), (-69.25, 47.64, -22.79), (38.88, 76.66, -22.79), (-53.33, 76.66, -22.79), (54.79, 47.64, -22.79), (16.97, 90.4, -22.79), (4.3, 94.55, -22.79), (31.24, 83.2, -22.79), (-31.42, 90.4, -22.79), (-45.69, 83.2, -22.79), (-18.75, 94.55, -22.79), (-71.16, 26.32, -22.79), (56.71, 26.32, -22.79), (-71.16, -100.0, -22.79), (56.71, -100.0, -22.79), (-71.16, -110.0, -1.19e-07), (56.71, -110.0, -1.19e-07), (-71.16, -110.0, -22.79), (56.71, -110.0, -22.79), (-71.16, -100.0, 8.429), (56.71, -100.0, 8.429), (-71.16, -110.0, 8.429), (56.71, -110.0, 8.429)], [], [(7, 3, 5, 0, 15, 17, 18, 16, 1, 8, 4, 6, 11, 9, 10, 2, 14, 12, 13), (26, 32, 31, 33, 21, 29, 28, 30, 25, 23, 27, 20, 35, 37, 36, 34, 19, 24, 22), (0, 19, 34, 15), (1, 20, 27, 8), (5, 24, 19, 0), (16, 35, 20, 1), (11, 30, 28, 9), (10, 29, 21, 2), (18, 39, 41, 37), (9, 28, 29, 10), (7, 26, 22, 3), (18, 37, 35, 16), (6, 25, 30, 11), (8, 27, 23, 4), (15, 34, 36, 17), (14, 33, 31, 12), (3, 22, 24, 5), (12, 31, 32, 13), (4, 23, 25, 6), (2, 21, 33, 14), (13, 32, 26, 7), (38, 40, 41, 39), (37, 41, 40, 36), (39, 45, 44, 38), (36, 40, 38, 17), (42, 44, 45, 43), (38, 44, 42, 17), (18, 43, 45, 39), (17, 42, 43, 18)])
_uv = me_plane_005.uv_layers.new(name='UVMap')
_uv.uv.foreach_set('vector', [0.2082, 0.8535, 0.1392, 0.7867, 0.1086, 0.721, 0.09883, 0.6636, 0.09691, 0.6239, 0.09682, 0.04932, 0.9031, 0.04863, 0.9008, 0.6256, 0.8998, 0.6601, 0.8884, 0.7228, 0.8574, 0.7884, 0.7878, 0.8548, 0.7397, 0.8846, 0.6499, 0.9172, 0.5702, 0.9359, 0.4977, 0.9436, 0.4253, 0.9355, 0.3457, 0.9164, 0.2561, 0.8834, 0.2082, 0.8535, 0.2561, 0.8834, 0.3457, 0.9164, 0.4253, 0.9355, 0.4977, 0.9436, 0.5702, 0.9359, 0.6499, 0.9172, 0.7397, 0.8846, 0.7878, 0.8548, 0.8574, 0.7884, 0.8884, 0.7228, 0.8998, 0.6601, 0.9008, 0.6256, 0.9031, 0.04863, 0.09682, 0.04932, 0.09691, 0.6239, 0.09883, 0.6636, 0.1086, 0.721, 0.1392, 0.7867, 0.09883, 0.6636, 0.09883, 0.6636, 0.09691, 0.6239, 0.09691, 0.6239, 0.8998, 0.6601, 0.8998, 0.6601, 0.8884, 0.7228, 0.8884, 0.7228, 0.1086, 0.721, 0.1086, 0.721, 0.09883, 0.6636, 0.09883, 0.6636, 0.9008, 0.6256, 0.9008, 0.6256, 0.8998, 0.6601, 0.8998, 0.6601, 0.7397, 0.8846, 0.7397, 0.8846, 0.6499, 0.9172, 0.6499, 0.9172, 0.5702, 0.9359, 0.5702, 0.9359, 0.4977, 0.9436, 0.4977, 0.9436, 0.4591, 1.611e-05, 0.4591, 0.02493, 0.5409, 0.02493, 0.5409, 1.611e-05, 0.6499, 0.9172, 0.6499, 0.9172, 0.5702, 0.9359, 0.5702, 0.9359, 0.2082, 0.8535, 0.2082, 0.8535, 0.1392, 0.7867, 0.1392, 0.7867, 0.9031, 0.04863, 0.9031, 0.04863, 0.9008, 0.6256, 0.9008, 0.6256, 0.7878, 0.8548, 0.7878, 0.8548, 0.7397, 0.8846, 0.7397, 0.8846, 0.8884, 0.7228, 0.8884, 0.7228, 0.8574, 0.7884, 0.8574, 0.7884, 0.09691, 0.6239, 0.09691, 0.6239, 0.09682, 0.04932, 0.09682, 0.04932, 0.4253, 0.9355, 0.4253, 0.9355, 0.3457, 0.9164, 0.3457, 0.9164, 0.1392, 0.7867, 0.1392, 0.7867, 0.1086, 0.721, 0.1086, 0.721, 0.3457, 0.9164, 0.3457, 0.9164, 0.2561, 0.8834, 0.2561, 0.8834, 0.8574, 0.7884, 0.8574, 0.7884, 0.7878, 0.8548, 0.7878, 0.8548, 0.4977, 0.9436, 0.4977, 0.9436, 0.4253, 0.9355, 0.4253, 0.9355, 0.2561, 0.8834, 0.2561, 0.8834, 0.2082, 0.8535, 0.2082, 0.8535, 0.09682, 0.04932, 0.09682, 0.04932, 0.9031, 0.04863, 0.9031, 0.04863, 0.5409, 1.611e-05, 0.5409, 0.02493, 1.0, 0.02493, 1.0, 1.613e-05, 0.9031, 0.04863, 0.9031, 0.04863, 0.09682, 0.04932, 0.09682, 0.04932, 0.09682, 0.04932, 0.09682, 0.04932, 0.09682, 0.04932, 0.09682, 0.04932, 0.9056, 0.09477, 0.9056, 0.05118, 0.1026, 0.05118, 0.1026, 0.09477, 0.09682, 0.04932, 0.09682, 0.04932, 0.09682, 0.04932, 0.09682, 0.04932, 0.4591, 1.611e-05, 0.4591, 1.611e-05, 0.4591, 0.02493, 0.4591, 0.02493, 0.8408, 0.591, 0.8839, 0.591, 0.8839, 0.1364, 0.8408, 0.1364])
me_plane_005.materials.append(mat_material_006)
me_plane_005.use_remesh_preserve_volume = False
me_plane_005.use_remesh_preserve_attributes = False
me_plane_005.use_mirror_vertex_groups = False
me_plane_005.update()
me_circle_002 = bpy.data.meshes.new('Circle.002')
me_circle_002.from_pydata([(0.0, 100.0, 0.0), (-19.51, 98.08, 0.0), (-38.27, 92.39, 0.0), (-55.56, 83.15, 0.0), (-70.71, 70.71, 0.0), (-83.15, 55.56, 0.0), (-92.39, 38.27, 0.0), (-98.08, 19.51, 0.0), (-100.0, 7.55e-06, 0.0), (-98.08, -19.51, 0.0), (-92.39, -38.27, 0.0), (-83.15, -55.56, 0.0), (-70.71, -70.71, 0.0), (-55.56, -83.15, 0.0), (-38.27, -92.39, 0.0), (-19.51, -98.08, 0.0), (3.258e-05, -100.0, 0.0), (19.51, -98.08, 0.0), (38.27, -92.39, 0.0), (55.56, -83.15, 0.0), (70.71, -70.71, 0.0), (83.15, -55.56, 0.0), (92.39, -38.27, 0.0), (98.08, -19.51, 0.0), (100.0, 9.656e-05, 0.0), (98.08, 19.51, 0.0), (92.39, 38.27, 0.0), (83.15, 55.56, 0.0), (70.71, 70.71, 0.0), (55.56, 83.15, 0.0), (38.27, 92.39, 0.0), (19.51, 98.08, 0.0), (0.0, 100.0, 15.61), (-19.51, 98.08, 15.61), (-38.27, 92.39, 15.61), (-55.56, 83.15, 15.61), (-70.71, 70.71, 15.61), (-83.15, 55.56, 15.61), (-92.39, 38.27, 15.61), (-98.08, 19.51, 15.61), (-100.0, 8.232e-06, 15.61), (-98.08, -19.51, 15.61), (-92.39, -38.27, 15.61), (-83.15, -55.56, 15.61), (-70.71, -70.71, 15.61), (-55.56, -83.15, 15.61), (-38.27, -92.39, 15.61), (-19.51, -98.08, 15.61), (3.258e-05, -100.0, 15.61), (19.51, -98.08, 15.61), (38.27, -92.39, 15.61), (55.56, -83.15, 15.61), (70.71, -70.71, 15.61), (83.15, -55.56, 15.61), (92.39, -38.27, 15.61), (98.08, -19.51, 15.61), (100.0, 9.724e-05, 15.61), (98.08, 19.51, 15.61), (92.39, 38.27, 15.61), (83.15, 55.56, 15.61), (70.71, 70.71, 15.61), (55.56, 83.15, 15.61), (38.27, 92.39, 15.61), (19.51, 98.08, 15.61)], [], [(1, 0, 31, 30, 29, 28, 27, 26, 25, 24, 23, 22, 21, 20, 19, 18, 17, 16, 15, 14, 13, 12, 11, 10, 9, 8, 7, 6, 5, 4, 3, 2), (33, 34, 35, 36, 37, 38, 39, 40, 41, 42, 43, 44, 45, 46, 47, 48, 49, 50, 51, 52, 53, 54, 55, 56, 57, 58, 59, 60, 61, 62, 63, 32), (9, 10, 42, 41), (23, 24, 56, 55), (10, 11, 43, 42), (24, 25, 57, 56), (11, 12, 44, 43), (25, 26, 58, 57), (12, 13, 45, 44), (26, 27, 59, 58), (13, 14, 46, 45), (0, 1, 33, 32), (27, 28, 60, 59), (14, 15, 47, 46), (1, 2, 34, 33), (28, 29, 61, 60), (15, 16, 48, 47), (2, 3, 35, 34), (29, 30, 62, 61), (16, 17, 49, 48), (3, 4, 36, 35), (30, 31, 63, 62), (17, 18, 50, 49), (4, 5, 37, 36), (31, 0, 32, 63), (18, 19, 51, 50), (5, 6, 38, 37), (19, 20, 52, 51), (6, 7, 39, 38), (20, 21, 53, 52), (7, 8, 40, 39), (21, 22, 54, 53), (8, 9, 41, 40), (22, 23, 55, 54)])
_uv = me_circle_002.uv_layers.new(name='UVMap')
_uv.uv.foreach_set('vector', [0.05433, 0.1813, 0.08818, 0.1117, 0.128, 0.05697, 0.1722, 0.01928, 0.2192, 6.972e-05, 0.2671, 6.997e-05, 0.314, 0.01928, 0.3582, 0.05697, 0.398, 0.1117, 0.4319, 0.1813, 0.4585, 0.2632, 0.4768, 0.3542, 0.4862, 0.4508, 0.4862, 0.5492, 0.4768, 0.6458, 0.4585, 0.7368, 0.4319, 0.8187, 0.398, 0.8883, 0.3582, 0.943, 0.314, 0.9807, 0.2671, 0.9999, 0.2192, 0.9999, 0.1722, 0.9807, 0.128, 0.943, 0.08818, 0.8883, 0.05433, 0.8187, 0.02773, 0.7368, 0.00941, 0.6458, 6.972e-05, 0.5492, 6.972e-05, 0.4508, 0.00941, 0.3542, 0.02773, 0.2632, 0.0, 0.0, 0.0, 0.0, 0.0, 0.0, 0.0, 0.0, 0.0, 0.0, 0.0, 0.0, 0.0, 0.0, 0.0, 0.0, 0.0, 0.0, 0.0, 0.0, 0.0, 0.0, 0.0, 0.0, 0.0, 0.0, 0.0, 0.0, 0.0, 0.0, 0.0, 0.0, 0.0, 0.0, 0.0, 0.0, 0.0, 0.0, 0.0, 0.0, 0.0, 0.0, 0.0, 0.0, 0.0, 0.0, 0.0, 0.0, 0.0, 0.0, 0.0, 0.0, 0.0, 0.0, 0.0, 0.0, 0.0, 0.0, 0.0, 0.0, 0.0, 0.0, 0.0, 0.0, 0.0, 0.0, 0.0, 0.0, 0.0, 0.0, 0.0, 0.0, 0.0, 0.0, 0.0, 0.0, 0.0, 0.0, 0.0, 0.0, 0.0, 0.0, 0.0, 0.0, 0.0, 0.0, 0.0, 0.0, 0.0, 0.0, 0.0, 0.0, 0.0, 0.0, 0.0, 0.0, 0.0, 0.0, 0.0, 0.0, 0.0, 0.0, 0.0, 0.0, 0.0, 0.0, 0.0, 0.0, 0.0, 0.0, 0.0, 0.0, 0.0, 0.0, 0.0, 0.0, 0.0, 0.0, 0.0, 0.0, 0.0, 0.0, 0.0, 0.0, 0.0, 0.0, 0.0, 0.0, 0.0, 0.0, 0.0, 0.0, 0.0, 0.0, 0.0, 0.0, 0.0, 0.0, 0.0, 0.0, 0.0, 0.0, 0.0, 0.0, 0.0, 0.0, 0.0, 0.0, 0.0, 0.0, 0.0, 0.0, 0.0, 0.0, 0.0, 0.0, 0.0, 0.0, 0.0, 0.0, 0.0, 0.0, 0.0, 0.0, 0.0, 0.0, 0.0, 0.0, 0.0, 0.0, 0.0, 0.0, 0.0, 0.0, 0.0, 0.0, 0.0, 0.0, 0.0, 0.0, 0.0, 0.0, 0.0, 0.0, 0.0, 0.0, 0.0, 0.0, 0.0, 0.0, 0.0, 0.0, 0.0, 0.0, 0.0, 0.0, 0.0, 0.0, 0.0, 0.0, 0.0, 0.0, 0.0, 0.0, 0.0, 0.0, 0.0, 0.0, 0.0, 0.0, 0.0, 0.0, 0.0, 0.0, 0.0, 0.0, 0.0, 0.0, 0.0, 0.0, 0.0, 0.0, 0.0, 0.0, 0.0, 0.0, 0.0, 0.0, 0.0, 0.0, 0.0, 0.0, 0.0, 0.0, 0.0, 0.0, 0.0, 0.0, 0.0, 0.0, 0.0, 0.0, 0.0, 0.0, 0.0, 0.0, 0.0, 0.0, 0.0, 0.0, 0.0, 0.0, 0.0, 0.0, 0.0, 0.0, 0.0, 0.0, 0.0, 0.0, 0.0, 0.0, 0.0, 0.0, 0.0, 0.0, 0.0, 0.0, 0.0, 0.0, 0.0, 0.0, 0.0, 0.0, 0.0, 0.0, 0.0, 0.0, 0.0, 0.0, 0.0, 0.0, 0.0, 0.0, 0.0, 0.0, 0.0, 0.0, 0.0, 0.0, 0.0, 0.0, 0.0, 0.0, 0.0, 0.0, 0.0, 0.0, 0.0, 0.0, 0.0, 0.0, 0.0, 0.0, 0.0, 0.0, 0.0, 0.0, 0.0, 0.0, 0.0, 0.0, 0.0, 0.0, 0.0, 0.0, 0.0, 0.0, 0.0, 0.0])
me_circle_002.materials.append(mat_material_005)
me_circle_002.use_remesh_preserve_volume = False
me_circle_002.use_remesh_preserve_attributes = False
me_circle_002.use_mirror_vertex_groups = False
me_circle_002.update()
me_plane_003 = bpy.data.meshes.new('Plane.003')
me_plane_003.from_pydata([(-100.0, -100.0, 0.0), (100.0, -100.0, 0.0), (100.0, 100.0, 0.0), (-100.0, 0.0, 0.0), (0.0, -100.0, 0.0), (100.0, 0.0, 0.0), (0.0, 100.0, 0.0), (0.0, 0.0, 0.0), (-100.0, -100.0, 24.65), (100.0, -100.0, 24.65), (100.0, 100.0, 24.65), (-100.0, 0.0, 24.65), (0.0, -100.0, 24.65), (100.0, 0.0, 24.65), (0.0, 100.0, 24.65), (0.0, 0.0, 24.65), (-96.84, -97.54, 24.65), (97.54, -97.54, 24.65), (97.54, 96.84, 24.65), (-96.84, -0.351, 24.65), (0.351, -97.54, 24.65), (97.54, -0.351, 24.65), (0.351, 96.84, 24.65), (0.351, -0.351, 24.65), (-96.84, -97.54, 263.7), (97.54, -97.54, 263.7), (97.54, 96.84, 263.7), (-96.84, -0.351, 263.7), (0.351, -97.54, 263.7), (97.54, -0.351, 263.7), (0.351, 96.84, 263.7), (0.351, -0.351, 263.7), (-99.85, -102.3, 263.7), (99.88, -102.3, 263.7), (99.88, 99.85, 263.7), (-99.85, 3.546, 263.7), (0.017, -102.3, 263.7), (99.88, -0.017, 263.7), (-1.729, 99.85, 263.7), (-1.729, 3.546, 263.7), (-96.84, -0.351, 277.0), (-96.84, -97.54, 277.0), (0.351, -97.54, 277.0), (97.54, -97.54, 277.0), (97.54, -0.351, 277.0), (97.54, 96.84, 277.0), (0.351, 96.84, 277.0), (0.351, -0.351, 277.0), (-1.729, 3.546, 277.0), (-99.85, 3.546, 277.0), (-99.85, -102.3, 277.0), (0.017, -102.3, 277.0), (99.88, -102.3, 277.0), (99.88, -0.017, 277.0), (99.88, 99.85, 277.0), (-1.729, 99.85, 277.0), (85.5, 14.37, 263.7), (85.5, 85.97, 263.7), (12.65, 85.97, 263.7), (12.65, 16.92, 263.7), (85.5, 14.37, 779.8), (85.5, 85.97, 779.8), (12.65, 85.97, 779.8), (12.65, 16.92, 779.8), (89.05, 10.82, 779.8), (89.05, 89.39, 779.8), (9.1, 89.39, 779.8), (9.1, 13.62, 779.8), (89.05, 10.82, 804.7), (89.05, 89.39, 804.7), (9.1, 89.39, 804.7), (9.1, 13.62, 804.7), (49.08, 50.81, 926.8)], [], [(7, 6, 2, 5), (0, 3, 7, 4), (4, 7, 5, 1), (12, 9, 17, 20), (8, 12, 20, 16), (10, 14, 22, 18), (1, 5, 13, 9), (5, 2, 10, 13), (3, 0, 8, 11), (2, 6, 14, 10), (0, 4, 12, 8), (4, 1, 9, 12), (7, 3, 11, 15), (6, 7, 15, 14), (20, 17, 25, 28), (16, 20, 28, 24), (18, 22, 30, 26), (15, 11, 19, 23), (14, 15, 23, 22), (9, 13, 21, 17), (13, 10, 18, 21), (11, 8, 16, 19), (39, 38, 55, 48), (38, 34, 54, 55), (30, 31, 47, 46), (23, 19, 27, 31), (22, 23, 31, 30), (17, 21, 29, 25), (21, 18, 26, 29), (19, 16, 24, 27), (38, 39, 59, 58), (32, 36, 39, 35), (36, 33, 37, 39), (37, 33, 52, 53), (26, 30, 46, 45), (36, 32, 50, 51), (25, 29, 44, 43), (34, 37, 53, 54), (43, 44, 53, 52), (46, 47, 48, 55), (47, 40, 49, 48), (44, 45, 54, 53), (40, 41, 50, 49), (45, 46, 55, 54), (41, 42, 51, 50), (42, 43, 52, 51), (27, 24, 41, 40), (31, 27, 40, 47), (28, 25, 43, 42), (32, 35, 49, 50), (35, 39, 48, 49), (29, 26, 45, 44), (33, 36, 51, 52), (24, 28, 42, 41), (58, 59, 63, 62), (37, 34, 57, 56), (39, 37, 56, 59), (34, 38, 58, 57), (61, 62, 66, 65), (56, 57, 61, 60), (59, 56, 60, 63), (57, 58, 62, 61), (66, 67, 71, 70), (62, 63, 67, 66), (60, 61, 65, 64), (63, 60, 64, 67), (71, 68, 72), (64, 65, 69, 68), (67, 64, 68, 71), (65, 66, 70, 69), (69, 70, 72), (70, 71, 72), (68, 69, 72)])
me_plane_003.polygons.foreach_set('material_index', [0, 0, 0, 1, 1, 1, 1, 1, 1, 1, 1, 1, 1, 1, 0, 0, 0, 1, 1, 1, 1, 1, 4, 4, 4, 0, 0, 0, 0, 0, 2, 2, 2, 4, 4, 4, 4, 4, 4, 4, 4, 4, 4, 4, 4, 4, 4, 4, 4, 4, 4, 4, 4, 4, 0, 2, 2, 4, 2, 0, 0, 0, 2, 2, 2, 2, 3, 2, 2, 2, 3, 3, 3])
_uv = me_plane_003.uv_layers.new(name='UVMap')
_uv.uv.foreach_set('vector', [0.0, 0.0, 0.0, 0.0, 0.0, 0.0, 0.0, 0.0, 0.0, 0.0, 0.0, 0.0, 0.0, 0.0, 0.0, 0.0, 0.0, 0.0, 0.0, 0.0, 0.0, 0.0, 0.0, 0.0, 0.0, 0.0, 0.0, 0.0, 0.0, 0.0, 0.0, 0.0, 0.0, 0.0, 0.0, 0.0, 0.0, 0.0, 0.0, 0.0, 0.0, 0.0, 0.0, 0.0, 0.0, 0.0, 0.0, 0.0, 0.0, 0.0, 0.0, 0.0, 0.0, 0.0, 0.0, 0.0, 0.0, 0.0, 0.0, 0.0, 0.0, 0.0, 0.0, 0.0, 0.0, 0.0, 0.0, 0.0, 0.0, 0.0, 0.0, 0.0, 0.0, 0.0, 0.0, 0.0, 0.0, 0.0, 0.0, 0.0, 0.0, 0.0, 0.0, 0.0, 0.0, 0.0, 0.0, 0.0, 0.0, 0.0, 0.0, 0.0, 0.0, 0.0, 0.0, 0.0, 0.0, 0.0, 0.0, 0.0, 0.0, 0.0, 0.0, 0.0, 0.0, 0.0, 0.0, 0.0, 0.0, 0.0, 0.0, 0.0, 0.9303, 0.4684, -1.558, 0.4684, -1.558, -1.483, 0.9303, -1.483, 3.419, 0.4684, 0.9303, 0.4684, 0.9303, -1.483, 3.419, -1.483, -0.2094, 0.7164, 2.692, 0.7164, 2.692, 2.298, -0.2094, 2.298, 0.0, 0.0, 0.0, 0.0, 0.0, 0.0, 0.0, 0.0, 0.0, 0.0, 0.0, 0.0, 0.0, 0.0, 0.0, 0.0, 0.0, 0.0, 0.0, 0.0, 0.0, 0.0, 0.0, 0.0, 0.0, 0.0, 0.0, 0.0, 0.0, 0.0, 0.0, 0.0, 0.0, 0.0, 0.0, 0.0, 0.0, 0.0, 0.0, 0.0, 0.1234, 0.7032, 0.2469, 0.7032, 0.2469, 0.7032, 0.1234, 0.7032, 0.2469, 0.7032, 0.2469, 0.5, 0.2469, 0.5, 0.2469, 0.7032, 1.221, 0.7057, 0.01817, 0.7057, 0.01817, 0.7057, 1.221, 0.7057, 0.7794, 2.362, -2.027, 2.362, -2.027, 0.6527, 0.7794, 0.6527, 1.221, 2.309, 0.01817, 2.309, 0.01817, 0.7057, 1.221, 0.7057, 0.8209, 0.5, -0.3131, 0.5, -0.3131, -1.515, 0.8209, -1.515, -0.3131, 0.5, -1.447, 0.5, -1.447, -1.515, -0.3131, -1.515, 0.6149, 2.339, -0.6194, 2.339, -0.6194, 0.6752, 0.6149, 0.6752, 0.2469, 0.7032, 0.1234, 0.7032, 0.1234, 0.7032, 0.2469, 0.7032, 5.814e-08, 0.9065, 2.907e-08, 0.7032, 0.1234, 0.7032, 0.1234, 0.9065, 2.907e-08, 0.7032, 0.0, 0.5, 0.1234, 0.5, 0.1234, 0.7032, 0.1234, 0.5, 0.0, 0.5, 0.0, 0.5, 0.1234, 0.5, -0.2094, 2.298, 2.692, 2.298, 2.692, 2.298, -0.2094, 2.298, 2.907e-08, 0.7032, 5.814e-08, 0.9065, 5.814e-08, 0.9065, 2.907e-08, 0.7032, 0.8209, -1.515, -0.3131, -1.515, -0.3131, -1.515, 0.8209, -1.515, 0.2469, 0.5, 0.1234, 0.5, 0.1234, 0.5, 0.2469, 0.5, 0.8209, -1.515, -0.3131, -1.515, -0.3131, -1.515, 0.8209, -1.515, 1.221, 0.7057, 0.01817, 0.7057, 0.01817, 0.7057, 1.221, 0.7057, 0.7794, 0.6527, -2.027, 0.6527, -2.027, 0.6527, 0.7794, 0.6527, -0.3131, -1.515, -1.447, -1.515, -1.447, -1.515, -0.3131, -1.515, 0.6149, 0.6752, -0.6194, 0.6752, -0.6194, 0.6752, 0.6149, 0.6752, -0.2094, 2.298, 2.692, 2.298, 2.692, 2.298, -0.2094, 2.298, 3.419, -1.483, 0.9303, -1.483, 0.9303, -1.483, 3.419, -1.483, 0.9303, -1.483, -1.558, -1.483, -1.558, -1.483, 0.9303, -1.483, 0.6149, 0.6752, -0.6194, 0.6752, -0.6194, 0.6752, 0.6149, 0.6752, 0.7794, 0.6527, -2.027, 0.6527, -2.027, 0.6527, 0.7794, 0.6527, 0.9303, -1.483, -1.558, -1.483, -1.558, -1.483, 0.9303, -1.483, 5.814e-08, 0.9065, 0.1234, 0.9065, 0.1234, 0.9065, 5.814e-08, 0.9065, 0.1234, 0.9065, 0.1234, 0.7032, 0.1234, 0.7032, 0.1234, 0.9065, -0.3131, -1.515, -1.447, -1.515, -1.447, -1.515, -0.3131, -1.515, 0.0, 0.5, 2.907e-08, 0.7032, 2.907e-08, 0.7032, 0.0, 0.5, 3.419, -1.483, 0.9303, -1.483, 0.9303, -1.483, 3.419, -1.483, -1.888, 2.094, -3.424, 2.094, -3.424, -2.334, -1.889, -2.334, 0.1234, 0.5, 0.2469, 0.5, 0.2469, 0.5, 0.1234, 0.5, 0.1234, 0.7032, 0.1234, 0.5, 0.1234, 0.5, 0.1234, 0.7032, 0.2469, 0.5, 0.2469, 0.7032, 0.2469, 0.7032, 0.2469, 0.5, 0.2469, 0.5, 0.2469, 0.7032, 0.2469, 0.7032, 0.2469, 0.5, -5.017, -2.334, -3.424, -2.334, -3.424, 2.094, -5.017, 2.094, -6.637, 2.094, -8.259, 2.094, -8.259, -2.334, -6.637, -2.334, -5.017, 2.094, -6.637, 2.094, -6.637, -2.334, -5.017, -2.334, 0.2469, 0.7032, 0.1234, 0.7032, 0.1234, 0.7032, 0.2469, 0.7032, 0.2469, 0.7032, 0.1234, 0.7032, 0.1234, 0.7032, 0.2469, 0.7032, 0.1234, 0.5, 0.2469, 0.5, 0.2469, 0.5, 0.1234, 0.5, 0.1234, 0.7032, 0.1234, 0.5, 0.1234, 0.5, 0.1234, 0.7032, 0.0004846, 0.2489, 0.5005, 0.2419, 0.2511, 0.7322, 0.1234, 0.5, 0.2469, 0.5, 0.2469, 0.5, 0.1234, 0.5, 0.1234, 0.7032, 0.1234, 0.5, 0.1234, 0.5, 0.1234, 0.7032, 0.2469, 0.5, 0.2469, 0.7032, 0.2469, 0.7032, 0.2469, 0.5, 0.4857, 0.2537, 0.9855, 0.2644, 0.7329, 0.7461, 0.7021, 0.9997, 0.2218, 0.9999, 0.4613, 0.4946, 0.214, 7.024e-05, 0.7075, 7.024e-05, 0.4613, 0.4946])
me_plane_003.materials.append(mat_material)
me_plane_003.materials.append(mat_material_001)
me_plane_003.materials.append(mat_material_002)
me_plane_003.materials.append(mat_material_003)
me_plane_003.materials.append(mat_material_004)
me_plane_003.use_remesh_preserve_volume = False
me_plane_003.use_remesh_preserve_attributes = False
me_plane_003.use_mirror_vertex_groups = False
me_plane_003.update()

# ---- objects
ob_plane_008 = bpy.data.objects.new('Plane.008', me_plane_008)
ob_plane_007 = bpy.data.objects.new('Plane.007', me_plane_007)
ob_plane_006 = bpy.data.objects.new('Plane.006', me_plane_006)
ob_plane_005 = bpy.data.objects.new('Plane.005', me_plane_004)
ob_plane_004 = bpy.data.objects.new('Plane.004', me_plane_002)
ob_plane_003 = bpy.data.objects.new('Plane.003', me_plane_001)
ob_plane_002 = bpy.data.objects.new('Plane.002', me_plane_000)
ob_plane_001 = bpy.data.objects.new('Plane.001', me_plane_005)
ob_circle = bpy.data.objects.new('Circle', me_circle_002)
ob_plane = bpy.data.objects.new('Plane', me_plane_003)

# ---- transforms, parenting, visibility, modifiers, constraints
ob_plane_008.location = (-14.62, -3.992, 3.271)
ob_plane_008.rotation_euler = (-4.712, -3.258e-07, 4.712)
ob_plane_008.scale = (0.03667, 0.01815, 0.01325)
ob_plane_008.lineart.crease_threshold = 0.0
ob_plane_007.location = (-0.06716, 3.517, 3.271)
ob_plane_007.rotation_euler = (-4.712, -3.258e-07, 4.712)
ob_plane_007.scale = (0.03667, 0.01815, 0.01325)
ob_plane_007.lineart.crease_threshold = 0.0
ob_plane_006.location = (-11.12, 0.1101, 3.271)
ob_plane_006.rotation_euler = (-4.712, -3.258e-07, 3.142)
ob_plane_006.scale = (0.03667, 0.01815, 0.01325)
ob_plane_006.lineart.crease_threshold = 0.0
ob_plane_005.location = (-4.331, 0.1219, 3.271)
ob_plane_005.rotation_euler = (-4.712, -3.258e-07, 3.142)
ob_plane_005.scale = (0.03667, 0.01815, 0.01325)
ob_plane_005.lineart.crease_threshold = 0.0
ob_plane_004.location = (14.89, -2.818, 3.271)
ob_plane_004.rotation_euler = (-4.712, -3.258e-07, 1.571)
ob_plane_004.scale = (0.03667, 0.01815, 0.01325)
ob_plane_004.lineart.crease_threshold = 0.0
ob_plane_003.location = (14.89, 3.81, 3.271)
ob_plane_003.rotation_euler = (-4.712, -3.258e-07, 1.571)
ob_plane_003.scale = (0.03667, 0.01815, 0.01325)
ob_plane_003.lineart.crease_threshold = 0.0
ob_plane_002.location = (9.918, 7.466, 3.271)
ob_plane_002.rotation_euler = (-4.712, -3.258e-07, 3.142)
ob_plane_002.scale = (0.03667, 0.01815, 0.01325)
ob_plane_002.lineart.crease_threshold = 0.0
ob_plane_001.location = (3.658, 7.466, 3.271)
ob_plane_001.rotation_euler = (-4.712, -3.258e-07, 3.142)
ob_plane_001.scale = (0.03667, 0.01815, 0.01325)
ob_plane_001.lineart.crease_threshold = 0.0
ob_circle.location = (7.785, 6.7, 14.19)
ob_circle.rotation_euler = (1.571, -0.0, 0.0)
ob_circle.scale = (0.01838, 0.01838, 0.01838)
ob_circle.lineart.crease_threshold = 0.0
ob_plane.location = (0.0, 0.0, 0.0)
ob_plane.scale = (0.15, 0.075, 0.02211)
ob_plane.lineart.crease_threshold = 0.0

# ---- collection membership
col_collection_1.objects.link(ob_plane_008)
col_collection_1.objects.link(ob_plane_007)
col_collection_1.objects.link(ob_plane_006)
col_collection_1.objects.link(ob_plane_005)
col_collection_1.objects.link(ob_plane_004)
col_collection_1.objects.link(ob_plane_003)
col_collection_1.objects.link(ob_plane_002)
col_collection_1.objects.link(ob_plane_001)
col_collection_1.objects.link(ob_circle)
col_collection_1.objects.link(ob_plane)

# ---- scene / render settings (as saved in the file)
scene.frame_start = 1; scene.frame_end = 1; scene.frame_set(1)
scene.render.engine = 'CYCLES'
scene.render.dither_intensity = 0.0
scene.cycles.use_denoising = False
scene.cycles.samples = 1000
scene.cycles.sampling_pattern = 'TABULATED_SOBOL'
scene.cycles.light_sampling_threshold = 0.0
scene.cycles.use_adaptive_sampling = False
scene.cycles.use_light_tree = False
scene.cycles.blur_glossy = 0.0
scene.cycles.pixel_filter_type = 'GAUSSIAN'
scene.cycles.sample_clamp_indirect = 0.0
scene.view_settings.view_transform = 'Standard'
bpy.context.view_layer.update()

# ---- added for rendering (the .blend has no active camera and no usable light): camera, sun
cam_auto = bpy.data.cameras.new('AutoCamera')
cam_auto.lens = 50.0
cam_auto.sensor_width = 36.0
cam_auto.clip_end = 1000.0
ob_auto_camera = bpy.data.objects.new('AutoCamera', cam_auto)
scene.collection.objects.link(ob_auto_camera)
ob_auto_camera.location = (36.4557, -43.7957, 39.4097)
ob_auto_camera.rotation_euler = (1.09748, -7.21219e-08, 0.694738)
scene.camera = ob_auto_camera
light_auto_sun = bpy.data.lights.new('AutoSun', 'SUN')
light_auto_sun.energy = 3.0
light_auto_sun.angle = 0.0523599
ob_auto_sun = bpy.data.objects.new('AutoSun', light_auto_sun)
scene.collection.objects.link(ob_auto_sun)
ob_auto_sun.rotation_euler = (0.872665, 0.174533, 0.523599)
bpy.context.view_layer.update()
